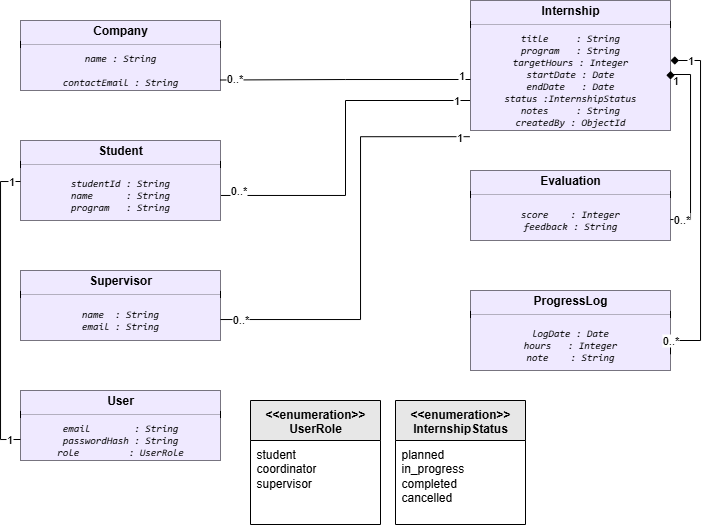

The diagram above was exported from draw.io. Its source (the exported page's mxGraphModel, read from the mxfile embedded in the PNG):
<mxGraphModel dx="983" dy="512" grid="1" gridSize="10" guides="1" tooltips="1" connect="1" arrows="1" fold="1" page="1" pageScale="1" pageWidth="1169" pageHeight="827" math="0" shadow="0">
  <root>
    <mxCell id="0" />
    <mxCell id="1" parent="0" />
    <mxCell id="Bricq4ykQXGUbL0ZgFo0-1" value="" style="fontStyle=1;align=center;verticalAlign=middle;childLayout=stackLayout;horizontal=1;horizontalStack=0;resizeParent=1;resizeParentMax=0;resizeLast=0;marginBottom=0;labelBackgroundColor=none;fillColor=#EFE9FF;" parent="1" vertex="1">
      <mxGeometry x="20" y="20" width="200" height="70" as="geometry" />
    </mxCell>
    <mxCell id="Bricq4ykQXGUbL0ZgFo0-2" value="Company" style="html=1;align=center;spacing=0;verticalAlign=middle;strokeColor=none;fillColor=#EFE9FF;whiteSpace=wrap;fontStyle=1;labelBackgroundColor=none;" parent="Bricq4ykQXGUbL0ZgFo0-1" vertex="1">
      <mxGeometry width="200" height="20" as="geometry" />
    </mxCell>
    <mxCell id="Bricq4ykQXGUbL0ZgFo0-3" value="" style="line;strokeWidth=0.25;fillColor=#EFE9FF;align=left;verticalAlign=middle;spacingTop=-1;spacingLeft=3;spacingRight=3;rotatable=0;labelPosition=right;points=[];portConstraint=eastwest;labelBackgroundColor=none;" parent="Bricq4ykQXGUbL0ZgFo0-1" vertex="1">
      <mxGeometry y="20" width="200" height="8" as="geometry" />
    </mxCell>
    <mxCell id="Bricq4ykQXGUbL0ZgFo0-4" value="&lt;code data-end=&quot;1332&quot; data-start=&quot;1317&quot;&gt;name : String&lt;/code&gt;&lt;br data-end=&quot;1335&quot; data-start=&quot;1332&quot;&gt;&lt;br&gt;&lt;code data-end=&quot;1360&quot; data-start=&quot;1337&quot;&gt;contactEmail : String&lt;/code&gt;" style="html=1;align=center;spacing=0;verticalAlign=middle;strokeColor=none;fillColor=#EFE9FF;whiteSpace=wrap;fontStyle=2;fontSize=10;labelBackgroundColor=none;" parent="Bricq4ykQXGUbL0ZgFo0-1" vertex="1">
      <mxGeometry y="28" width="200" height="42" as="geometry" />
    </mxCell>
    <mxCell id="Bricq4ykQXGUbL0ZgFo0-49" style="edgeStyle=orthogonalEdgeStyle;rounded=0;orthogonalLoop=1;jettySize=auto;html=1;entryX=0;entryY=0.5;entryDx=0;entryDy=0;endArrow=none;endFill=0;" parent="1" source="Bricq4ykQXGUbL0ZgFo0-11" target="Bricq4ykQXGUbL0ZgFo0-30" edge="1">
      <mxGeometry relative="1" as="geometry">
        <Array as="points">
          <mxPoint x="345" y="195" />
          <mxPoint x="345" y="100" />
          <mxPoint x="470" y="100" />
        </Array>
      </mxGeometry>
    </mxCell>
    <mxCell id="Bricq4ykQXGUbL0ZgFo0-55" value="1" style="edgeLabel;html=1;align=center;verticalAlign=middle;resizable=0;points=[];" parent="Bricq4ykQXGUbL0ZgFo0-49" vertex="1" connectable="0">
      <mxGeometry x="0.7179" y="1" relative="1" as="geometry">
        <mxPoint x="16" y="1" as="offset" />
      </mxGeometry>
    </mxCell>
    <mxCell id="Bricq4ykQXGUbL0ZgFo0-56" value="0..*" style="edgeLabel;html=1;align=center;verticalAlign=middle;resizable=0;points=[];" parent="Bricq4ykQXGUbL0ZgFo0-49" vertex="1" connectable="0">
      <mxGeometry x="-0.903" relative="1" as="geometry">
        <mxPoint y="-5" as="offset" />
      </mxGeometry>
    </mxCell>
    <mxCell id="Bricq4ykQXGUbL0ZgFo0-11" value="" style="fontStyle=1;align=center;verticalAlign=middle;childLayout=stackLayout;horizontal=1;horizontalStack=0;resizeParent=1;resizeParentMax=0;resizeLast=0;marginBottom=0;labelBackgroundColor=none;fillColor=#EFE9FF;" parent="1" vertex="1">
      <mxGeometry x="20" y="140" width="200" height="80" as="geometry" />
    </mxCell>
    <mxCell id="Bricq4ykQXGUbL0ZgFo0-12" value="Student" style="html=1;align=center;spacing=0;verticalAlign=middle;strokeColor=none;fillColor=#EFE9FF;whiteSpace=wrap;fontStyle=1;labelBackgroundColor=none;" parent="Bricq4ykQXGUbL0ZgFo0-11" vertex="1">
      <mxGeometry width="200" height="20" as="geometry" />
    </mxCell>
    <mxCell id="Bricq4ykQXGUbL0ZgFo0-13" value="" style="line;strokeWidth=0.25;fillColor=#EFE9FF;align=left;verticalAlign=middle;spacingTop=-1;spacingLeft=3;spacingRight=3;rotatable=0;labelPosition=right;points=[];portConstraint=eastwest;labelBackgroundColor=none;" parent="Bricq4ykQXGUbL0ZgFo0-11" vertex="1">
      <mxGeometry y="20" width="200" height="8" as="geometry" />
    </mxCell>
    <mxCell id="Bricq4ykQXGUbL0ZgFo0-14" value="&lt;div&gt;&lt;font face=&quot;monospace&quot;&gt;studentId : String&lt;/font&gt;&lt;/div&gt;&lt;div&gt;&lt;font face=&quot;monospace&quot;&gt;name&amp;nbsp; &amp;nbsp; &amp;nbsp; : String&lt;/font&gt;&lt;/div&gt;&lt;div&gt;&lt;font face=&quot;monospace&quot;&gt;program&amp;nbsp; &amp;nbsp;: String&lt;/font&gt;&lt;/div&gt;" style="html=1;align=center;spacing=0;verticalAlign=middle;strokeColor=none;fillColor=#EFE9FF;whiteSpace=wrap;fontStyle=2;fontSize=10;labelBackgroundColor=none;" parent="Bricq4ykQXGUbL0ZgFo0-11" vertex="1">
      <mxGeometry y="28" width="200" height="52" as="geometry" />
    </mxCell>
    <mxCell id="Bricq4ykQXGUbL0ZgFo0-16" value="" style="fontStyle=1;align=center;verticalAlign=middle;childLayout=stackLayout;horizontal=1;horizontalStack=0;resizeParent=1;resizeParentMax=0;resizeLast=0;marginBottom=0;labelBackgroundColor=none;fillColor=#EFE9FF;" parent="1" vertex="1">
      <mxGeometry x="20" y="270" width="200" height="70" as="geometry" />
    </mxCell>
    <mxCell id="Bricq4ykQXGUbL0ZgFo0-17" value="Supervisor" style="html=1;align=center;spacing=0;verticalAlign=middle;strokeColor=none;fillColor=#EFE9FF;whiteSpace=wrap;fontStyle=1;labelBackgroundColor=none;" parent="Bricq4ykQXGUbL0ZgFo0-16" vertex="1">
      <mxGeometry width="200" height="20" as="geometry" />
    </mxCell>
    <mxCell id="Bricq4ykQXGUbL0ZgFo0-18" value="" style="line;strokeWidth=0.25;fillColor=#EFE9FF;align=left;verticalAlign=middle;spacingTop=-1;spacingLeft=3;spacingRight=3;rotatable=0;labelPosition=right;points=[];portConstraint=eastwest;labelBackgroundColor=none;" parent="Bricq4ykQXGUbL0ZgFo0-16" vertex="1">
      <mxGeometry y="20" width="200" height="8" as="geometry" />
    </mxCell>
    <mxCell id="Bricq4ykQXGUbL0ZgFo0-19" value="&lt;div&gt;&lt;font face=&quot;monospace&quot;&gt;name&amp;nbsp; : String&lt;/font&gt;&lt;/div&gt;&lt;div&gt;&lt;font face=&quot;monospace&quot;&gt;email : String&lt;/font&gt;&lt;/div&gt;" style="html=1;align=center;spacing=0;verticalAlign=middle;strokeColor=none;fillColor=#EFE9FF;whiteSpace=wrap;fontStyle=2;fontSize=10;labelBackgroundColor=none;" parent="Bricq4ykQXGUbL0ZgFo0-16" vertex="1">
      <mxGeometry y="28" width="200" height="42" as="geometry" />
    </mxCell>
    <mxCell id="Bricq4ykQXGUbL0ZgFo0-22" value="" style="fontStyle=1;align=center;verticalAlign=middle;childLayout=stackLayout;horizontal=1;horizontalStack=0;resizeParent=1;resizeParentMax=0;resizeLast=0;marginBottom=0;labelBackgroundColor=none;fillColor=#EFE9FF;" parent="1" vertex="1">
      <mxGeometry x="20" y="390" width="200" height="70" as="geometry" />
    </mxCell>
    <mxCell id="Bricq4ykQXGUbL0ZgFo0-23" value="User" style="html=1;align=center;spacing=0;verticalAlign=middle;strokeColor=none;fillColor=#EFE9FF;whiteSpace=wrap;fontStyle=1;labelBackgroundColor=none;" parent="Bricq4ykQXGUbL0ZgFo0-22" vertex="1">
      <mxGeometry width="200" height="20" as="geometry" />
    </mxCell>
    <mxCell id="Bricq4ykQXGUbL0ZgFo0-24" value="" style="line;strokeWidth=0.25;fillColor=#EFE9FF;align=left;verticalAlign=middle;spacingTop=-1;spacingLeft=3;spacingRight=3;rotatable=0;labelPosition=right;points=[];portConstraint=eastwest;labelBackgroundColor=none;" parent="Bricq4ykQXGUbL0ZgFo0-22" vertex="1">
      <mxGeometry y="20" width="200" height="8" as="geometry" />
    </mxCell>
    <mxCell id="Bricq4ykQXGUbL0ZgFo0-25" value="&lt;div&gt;&lt;font face=&quot;monospace&quot;&gt;email&amp;nbsp; &amp;nbsp; &amp;nbsp; &amp;nbsp; : String&lt;/font&gt;&lt;/div&gt;&lt;div&gt;&lt;font face=&quot;monospace&quot;&gt;passwordHash : String&lt;/font&gt;&lt;/div&gt;&lt;div&gt;&lt;font face=&quot;monospace&quot;&gt;role&amp;nbsp; &amp;nbsp; &amp;nbsp; &amp;nbsp; &amp;nbsp;: UserRole&lt;/font&gt;&lt;/div&gt;" style="html=1;align=center;spacing=0;verticalAlign=middle;strokeColor=none;fillColor=#EFE9FF;whiteSpace=wrap;fontStyle=2;fontSize=10;labelBackgroundColor=none;" parent="Bricq4ykQXGUbL0ZgFo0-22" vertex="1">
      <mxGeometry y="28" width="200" height="42" as="geometry" />
    </mxCell>
    <mxCell id="Bricq4ykQXGUbL0ZgFo0-27" value="" style="fontStyle=1;align=center;verticalAlign=middle;childLayout=stackLayout;horizontal=1;horizontalStack=0;resizeParent=1;resizeParentMax=0;resizeLast=0;marginBottom=0;labelBackgroundColor=none;fillColor=#EFE9FF;" parent="1" vertex="1">
      <mxGeometry x="470" width="200" height="130" as="geometry" />
    </mxCell>
    <mxCell id="Bricq4ykQXGUbL0ZgFo0-28" value="Internship" style="html=1;align=center;spacing=0;verticalAlign=middle;strokeColor=none;fillColor=#EFE9FF;whiteSpace=wrap;fontStyle=1;labelBackgroundColor=none;" parent="Bricq4ykQXGUbL0ZgFo0-27" vertex="1">
      <mxGeometry width="200" height="20" as="geometry" />
    </mxCell>
    <mxCell id="Bricq4ykQXGUbL0ZgFo0-29" value="" style="line;strokeWidth=0.25;fillColor=#EFE9FF;align=left;verticalAlign=middle;spacingTop=-1;spacingLeft=3;spacingRight=3;rotatable=0;labelPosition=right;points=[];portConstraint=eastwest;labelBackgroundColor=none;" parent="Bricq4ykQXGUbL0ZgFo0-27" vertex="1">
      <mxGeometry y="20" width="200" height="8" as="geometry" />
    </mxCell>
    <mxCell id="Bricq4ykQXGUbL0ZgFo0-30" value="&lt;div&gt;&lt;font face=&quot;monospace&quot;&gt;title&amp;nbsp; &amp;nbsp; &amp;nbsp;: String&lt;/font&gt;&lt;/div&gt;&lt;div&gt;&lt;font face=&quot;monospace&quot;&gt;program&amp;nbsp; &amp;nbsp;: String&lt;/font&gt;&lt;/div&gt;&lt;div&gt;&lt;font face=&quot;monospace&quot;&gt;targetHours : Integer&lt;/font&gt;&lt;/div&gt;&lt;div&gt;&lt;font face=&quot;monospace&quot;&gt;startDate : Date&lt;/font&gt;&lt;/div&gt;&lt;div&gt;&lt;font face=&quot;monospace&quot;&gt;endDate&amp;nbsp; &amp;nbsp;: Date&lt;/font&gt;&lt;/div&gt;&lt;div&gt;&lt;font face=&quot;monospace&quot;&gt;status :InternshipStatus&lt;/font&gt;&lt;/div&gt;&lt;div&gt;&lt;font face=&quot;monospace&quot;&gt;notes&amp;nbsp; &amp;nbsp; &amp;nbsp;: String&lt;/font&gt;&lt;/div&gt;&lt;div&gt;&lt;font face=&quot;monospace&quot;&gt;createdBy : ObjectId&lt;/font&gt;&lt;/div&gt;" style="html=1;align=center;spacing=0;verticalAlign=middle;strokeColor=none;fillColor=#EFE9FF;whiteSpace=wrap;fontStyle=2;fontSize=10;labelBackgroundColor=none;" parent="Bricq4ykQXGUbL0ZgFo0-27" vertex="1">
      <mxGeometry y="28" width="200" height="102" as="geometry" />
    </mxCell>
    <mxCell id="Bricq4ykQXGUbL0ZgFo0-32" value="" style="fontStyle=1;align=center;verticalAlign=middle;childLayout=stackLayout;horizontal=1;horizontalStack=0;resizeParent=1;resizeParentMax=0;resizeLast=0;marginBottom=0;labelBackgroundColor=none;fillColor=#EFE9FF;" parent="1" vertex="1">
      <mxGeometry x="470" y="290" width="200" height="80" as="geometry" />
    </mxCell>
    <mxCell id="Bricq4ykQXGUbL0ZgFo0-33" value="ProgressLog" style="html=1;align=center;spacing=0;verticalAlign=middle;strokeColor=none;fillColor=#EFE9FF;whiteSpace=wrap;fontStyle=1;labelBackgroundColor=none;" parent="Bricq4ykQXGUbL0ZgFo0-32" vertex="1">
      <mxGeometry width="200" height="20" as="geometry" />
    </mxCell>
    <mxCell id="Bricq4ykQXGUbL0ZgFo0-34" value="" style="line;strokeWidth=0.25;fillColor=#EFE9FF;align=left;verticalAlign=middle;spacingTop=-1;spacingLeft=3;spacingRight=3;rotatable=0;labelPosition=right;points=[];portConstraint=eastwest;labelBackgroundColor=none;" parent="Bricq4ykQXGUbL0ZgFo0-32" vertex="1">
      <mxGeometry y="20" width="200" height="8" as="geometry" />
    </mxCell>
    <mxCell id="Bricq4ykQXGUbL0ZgFo0-35" value="&lt;div&gt;&lt;font face=&quot;monospace&quot;&gt;logDate : Date&lt;/font&gt;&lt;/div&gt;&lt;div&gt;&lt;font face=&quot;monospace&quot;&gt;hours&amp;nbsp; &amp;nbsp;: Integer&lt;/font&gt;&lt;/div&gt;&lt;div&gt;&lt;font face=&quot;monospace&quot;&gt;note&amp;nbsp; &amp;nbsp; : String&lt;/font&gt;&lt;/div&gt;" style="html=1;align=center;spacing=0;verticalAlign=middle;strokeColor=none;fillColor=#EFE9FF;whiteSpace=wrap;fontStyle=2;fontSize=10;labelBackgroundColor=none;" parent="Bricq4ykQXGUbL0ZgFo0-32" vertex="1">
      <mxGeometry y="28" width="200" height="52" as="geometry" />
    </mxCell>
    <mxCell id="Bricq4ykQXGUbL0ZgFo0-37" value="" style="fontStyle=1;align=center;verticalAlign=middle;childLayout=stackLayout;horizontal=1;horizontalStack=0;resizeParent=1;resizeParentMax=0;resizeLast=0;marginBottom=0;labelBackgroundColor=none;fillColor=#EFE9FF;" parent="1" vertex="1">
      <mxGeometry x="470" y="170" width="200" height="70" as="geometry" />
    </mxCell>
    <mxCell id="Bricq4ykQXGUbL0ZgFo0-38" value="Evaluation" style="html=1;align=center;spacing=0;verticalAlign=middle;strokeColor=none;fillColor=#EFE9FF;whiteSpace=wrap;fontStyle=1;labelBackgroundColor=none;" parent="Bricq4ykQXGUbL0ZgFo0-37" vertex="1">
      <mxGeometry width="200" height="20" as="geometry" />
    </mxCell>
    <mxCell id="Bricq4ykQXGUbL0ZgFo0-39" value="" style="line;strokeWidth=0.25;fillColor=#EFE9FF;align=left;verticalAlign=middle;spacingTop=-1;spacingLeft=3;spacingRight=3;rotatable=0;labelPosition=right;points=[];portConstraint=eastwest;labelBackgroundColor=none;" parent="Bricq4ykQXGUbL0ZgFo0-37" vertex="1">
      <mxGeometry y="20" width="200" height="8" as="geometry" />
    </mxCell>
    <mxCell id="Bricq4ykQXGUbL0ZgFo0-40" value="&lt;div&gt;&lt;font face=&quot;monospace&quot;&gt;score&amp;nbsp; &amp;nbsp; : Integer&lt;/font&gt;&lt;/div&gt;&lt;div&gt;&lt;font face=&quot;monospace&quot;&gt;feedback : String&lt;/font&gt;&lt;/div&gt;" style="html=1;align=center;spacing=0;verticalAlign=middle;strokeColor=none;fillColor=#EFE9FF;whiteSpace=wrap;fontStyle=2;fontSize=10;labelBackgroundColor=none;" parent="Bricq4ykQXGUbL0ZgFo0-37" vertex="1">
      <mxGeometry y="28" width="200" height="42" as="geometry" />
    </mxCell>
    <mxCell id="Bricq4ykQXGUbL0ZgFo0-42" value="&amp;lt;&amp;lt;enumeration&amp;gt;&amp;gt; InternshipStatus" style="swimlane;fontStyle=1;align=center;verticalAlign=top;childLayout=stackLayout;horizontal=1;startSize=40;horizontalStack=0;resizeParent=1;resizeParentMax=0;resizeLast=0;collapsible=1;marginBottom=0;whiteSpace=wrap;html=1;fillColor=#E7E7E7;" parent="1" vertex="1">
      <mxGeometry x="395" y="400" width="130" height="124" as="geometry" />
    </mxCell>
    <mxCell id="Bricq4ykQXGUbL0ZgFo0-43" value="&lt;div&gt;planned&lt;/div&gt;&lt;div&gt;in_progress&lt;/div&gt;&lt;div&gt;completed&lt;/div&gt;&lt;div&gt;cancelled&lt;/div&gt;" style="text;strokeColor=none;fillColor=none;align=left;verticalAlign=top;spacingLeft=4;spacingRight=4;overflow=hidden;rotatable=0;points=[[0,0.5],[1,0.5]];portConstraint=eastwest;whiteSpace=wrap;html=1;" parent="Bricq4ykQXGUbL0ZgFo0-42" vertex="1">
      <mxGeometry y="40" width="130" height="84" as="geometry" />
    </mxCell>
    <mxCell id="Bricq4ykQXGUbL0ZgFo0-46" value="&amp;lt;&amp;lt;enumeration&amp;gt;&amp;gt; UserRole" style="swimlane;fontStyle=1;align=center;verticalAlign=top;childLayout=stackLayout;horizontal=1;startSize=40;horizontalStack=0;resizeParent=1;resizeParentMax=0;resizeLast=0;collapsible=1;marginBottom=0;whiteSpace=wrap;html=1;fillColor=#E7E7E7;" parent="1" vertex="1">
      <mxGeometry x="250" y="400" width="130" height="124" as="geometry" />
    </mxCell>
    <mxCell id="Bricq4ykQXGUbL0ZgFo0-47" value="&lt;div&gt;student&lt;/div&gt;&lt;div&gt;coordinator&lt;/div&gt;&lt;div&gt;supervisor&lt;/div&gt;" style="text;strokeColor=none;fillColor=none;align=left;verticalAlign=top;spacingLeft=4;spacingRight=4;overflow=hidden;rotatable=0;points=[[0,0.5],[1,0.5]];portConstraint=eastwest;whiteSpace=wrap;html=1;" parent="Bricq4ykQXGUbL0ZgFo0-46" vertex="1">
      <mxGeometry y="40" width="130" height="84" as="geometry" />
    </mxCell>
    <mxCell id="Bricq4ykQXGUbL0ZgFo0-48" style="edgeStyle=orthogonalEdgeStyle;rounded=0;orthogonalLoop=1;jettySize=auto;html=1;exitX=0;exitY=0.5;exitDx=0;exitDy=0;entryX=1;entryY=0.75;entryDx=0;entryDy=0;endArrow=none;endFill=0;" parent="1" source="Bricq4ykQXGUbL0ZgFo0-30" target="Bricq4ykQXGUbL0ZgFo0-4" edge="1">
      <mxGeometry relative="1" as="geometry" />
    </mxCell>
    <mxCell id="Bricq4ykQXGUbL0ZgFo0-57" value="0..*" style="edgeLabel;html=1;align=center;verticalAlign=middle;resizable=0;points=[];" parent="Bricq4ykQXGUbL0ZgFo0-48" vertex="1" connectable="0">
      <mxGeometry x="0.8967" y="-2" relative="1" as="geometry">
        <mxPoint as="offset" />
      </mxGeometry>
    </mxCell>
    <mxCell id="Bricq4ykQXGUbL0ZgFo0-58" value="1" style="edgeLabel;html=1;align=center;verticalAlign=middle;resizable=0;points=[];" parent="Bricq4ykQXGUbL0ZgFo0-48" vertex="1" connectable="0">
      <mxGeometry x="-0.8654" relative="1" as="geometry">
        <mxPoint x="7" y="-4" as="offset" />
      </mxGeometry>
    </mxCell>
    <mxCell id="Bricq4ykQXGUbL0ZgFo0-51" style="edgeStyle=orthogonalEdgeStyle;rounded=0;orthogonalLoop=1;jettySize=auto;html=1;entryX=1;entryY=0.5;entryDx=0;entryDy=0;endArrow=diamond;endFill=1;startArrow=none;startFill=0;" parent="1" source="Bricq4ykQXGUbL0ZgFo0-40" target="Bricq4ykQXGUbL0ZgFo0-30" edge="1">
      <mxGeometry relative="1" as="geometry">
        <Array as="points">
          <mxPoint x="690" y="219" />
          <mxPoint x="690" y="74" />
        </Array>
      </mxGeometry>
    </mxCell>
    <mxCell id="Bricq4ykQXGUbL0ZgFo0-62" value="1" style="edgeLabel;html=1;align=center;verticalAlign=middle;resizable=0;points=[];labelBackgroundColor=none;" parent="Bricq4ykQXGUbL0ZgFo0-51" vertex="1" connectable="0">
      <mxGeometry x="0.9005" y="-1" relative="1" as="geometry">
        <mxPoint y="7" as="offset" />
      </mxGeometry>
    </mxCell>
    <mxCell id="Bricq4ykQXGUbL0ZgFo0-63" value="0..*" style="edgeLabel;html=1;align=center;verticalAlign=middle;resizable=0;points=[];" parent="Bricq4ykQXGUbL0ZgFo0-51" vertex="1" connectable="0">
      <mxGeometry x="-0.9222" relative="1" as="geometry">
        <mxPoint x="3" as="offset" />
      </mxGeometry>
    </mxCell>
    <mxCell id="Bricq4ykQXGUbL0ZgFo0-54" style="edgeStyle=orthogonalEdgeStyle;rounded=0;orthogonalLoop=1;jettySize=auto;html=1;exitX=1;exitY=0.688;exitDx=0;exitDy=0;exitPerimeter=0;endArrow=diamond;endFill=1;" parent="1" source="Bricq4ykQXGUbL0ZgFo0-35" edge="1">
      <mxGeometry relative="1" as="geometry">
        <mxPoint x="670" y="60" as="targetPoint" />
        <Array as="points">
          <mxPoint x="700" y="340" />
          <mxPoint x="700" y="60" />
          <mxPoint x="670" y="60" />
        </Array>
      </mxGeometry>
    </mxCell>
    <mxCell id="Bricq4ykQXGUbL0ZgFo0-64" value="1" style="edgeLabel;html=1;align=center;verticalAlign=middle;resizable=0;points=[];" parent="Bricq4ykQXGUbL0ZgFo0-54" vertex="1" connectable="0">
      <mxGeometry x="0.8918" relative="1" as="geometry">
        <mxPoint as="offset" />
      </mxGeometry>
    </mxCell>
    <mxCell id="Bricq4ykQXGUbL0ZgFo0-65" value="0..*" style="edgeLabel;html=1;align=center;verticalAlign=middle;resizable=0;points=[];" parent="Bricq4ykQXGUbL0ZgFo0-54" vertex="1" connectable="0">
      <mxGeometry x="-0.9224" relative="1" as="geometry">
        <mxPoint as="offset" />
      </mxGeometry>
    </mxCell>
    <mxCell id="Bricq4ykQXGUbL0ZgFo0-59" style="edgeStyle=orthogonalEdgeStyle;rounded=0;orthogonalLoop=1;jettySize=auto;html=1;entryX=-0.004;entryY=0.405;entryDx=0;entryDy=0;entryPerimeter=0;startArrow=none;startFill=0;endArrow=none;endFill=0;" parent="1" source="Bricq4ykQXGUbL0ZgFo0-19" edge="1">
      <mxGeometry relative="1" as="geometry">
        <Array as="points">
          <mxPoint x="360" y="319" />
          <mxPoint x="360" y="136" />
        </Array>
        <mxPoint x="469.19999999999993" y="136.2" as="targetPoint" />
      </mxGeometry>
    </mxCell>
    <mxCell id="Bricq4ykQXGUbL0ZgFo0-60" value="1" style="edgeLabel;html=1;align=center;verticalAlign=middle;resizable=0;points=[];" parent="Bricq4ykQXGUbL0ZgFo0-59" vertex="1" connectable="0">
      <mxGeometry x="0.95" relative="1" as="geometry">
        <mxPoint as="offset" />
      </mxGeometry>
    </mxCell>
    <mxCell id="Bricq4ykQXGUbL0ZgFo0-61" value="0..*" style="edgeLabel;html=1;align=center;verticalAlign=middle;resizable=0;points=[];" parent="Bricq4ykQXGUbL0ZgFo0-59" vertex="1" connectable="0">
      <mxGeometry x="-0.9556" relative="1" as="geometry">
        <mxPoint x="10" as="offset" />
      </mxGeometry>
    </mxCell>
    <mxCell id="Bricq4ykQXGUbL0ZgFo0-66" style="edgeStyle=orthogonalEdgeStyle;rounded=0;orthogonalLoop=1;jettySize=auto;html=1;exitX=0;exitY=0.5;exitDx=0;exitDy=0;entryX=0;entryY=0.25;entryDx=0;entryDy=0;endArrow=none;endFill=0;" parent="1" source="Bricq4ykQXGUbL0ZgFo0-25" target="Bricq4ykQXGUbL0ZgFo0-14" edge="1">
      <mxGeometry relative="1" as="geometry" />
    </mxCell>
    <mxCell id="Bricq4ykQXGUbL0ZgFo0-67" value="1" style="edgeLabel;html=1;align=center;verticalAlign=middle;resizable=0;points=[];" parent="Bricq4ykQXGUbL0ZgFo0-66" vertex="1" connectable="0">
      <mxGeometry x="-0.9281" relative="1" as="geometry">
        <mxPoint as="offset" />
      </mxGeometry>
    </mxCell>
    <mxCell id="Bricq4ykQXGUbL0ZgFo0-68" value="1" style="edgeLabel;html=1;align=center;verticalAlign=middle;resizable=0;points=[];" parent="Bricq4ykQXGUbL0ZgFo0-66" vertex="1" connectable="0">
      <mxGeometry x="0.9388" relative="1" as="geometry">
        <mxPoint as="offset" />
      </mxGeometry>
    </mxCell>
  </root>
</mxGraphModel>